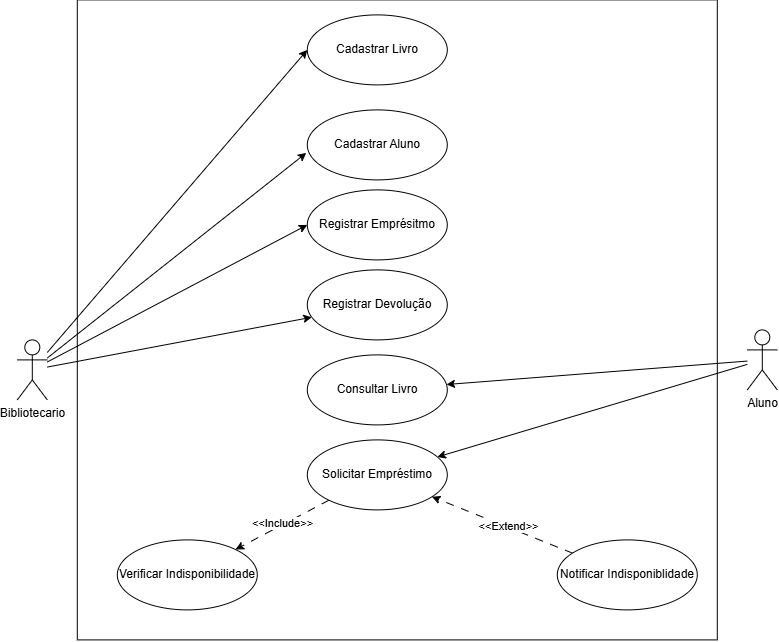

The diagram above was exported from draw.io. Its source (the exported page's mxGraphModel, read from the mxfile embedded in the PNG):
<mxGraphModel dx="1178" dy="601" grid="1" gridSize="10" guides="1" tooltips="1" connect="1" arrows="1" fold="1" page="1" pageScale="1" pageWidth="827" pageHeight="1169" math="0" shadow="0">
  <root>
    <mxCell id="0" />
    <mxCell id="1" parent="0" />
    <mxCell id="imeYpyrqQOLbZ8N2_owA-1" parent="1" style="whiteSpace=wrap;html=1;aspect=fixed;" value="" vertex="1">
      <mxGeometry height="640" width="640" x="100" y="350" as="geometry" />
    </mxCell>
    <mxCell id="imeYpyrqQOLbZ8N2_owA-20" edge="1" parent="1" source="imeYpyrqQOLbZ8N2_owA-2" style="rounded=0;orthogonalLoop=1;jettySize=auto;html=1;" target="imeYpyrqQOLbZ8N2_owA-18">
      <mxGeometry relative="1" as="geometry" />
    </mxCell>
    <mxCell id="imeYpyrqQOLbZ8N2_owA-21" edge="1" parent="1" source="imeYpyrqQOLbZ8N2_owA-2" style="rounded=0;orthogonalLoop=1;jettySize=auto;html=1;" target="imeYpyrqQOLbZ8N2_owA-19">
      <mxGeometry relative="1" as="geometry" />
    </mxCell>
    <object label="Aluno&lt;div&gt;&lt;br&gt;&lt;/div&gt;" Aluno="" id="imeYpyrqQOLbZ8N2_owA-2">
      <mxCell parent="1" style="shape=umlActor;verticalLabelPosition=bottom;verticalAlign=top;html=1;outlineConnect=0;" vertex="1">
        <mxGeometry height="60" width="30" x="770" y="680" as="geometry" />
      </mxCell>
    </object>
    <mxCell id="imeYpyrqQOLbZ8N2_owA-11" edge="1" parent="1" source="imeYpyrqQOLbZ8N2_owA-3" style="rounded=0;orthogonalLoop=1;jettySize=auto;html=1;entryX=0;entryY=0.5;entryDx=0;entryDy=0;" target="imeYpyrqQOLbZ8N2_owA-9">
      <mxGeometry relative="1" as="geometry" />
    </mxCell>
    <mxCell id="imeYpyrqQOLbZ8N2_owA-16" edge="1" parent="1" source="imeYpyrqQOLbZ8N2_owA-3" style="rounded=0;orthogonalLoop=1;jettySize=auto;html=1;entryX=0;entryY=0.5;entryDx=0;entryDy=0;" target="imeYpyrqQOLbZ8N2_owA-14">
      <mxGeometry relative="1" as="geometry" />
    </mxCell>
    <mxCell id="imeYpyrqQOLbZ8N2_owA-17" edge="1" parent="1" source="imeYpyrqQOLbZ8N2_owA-3" style="rounded=0;orthogonalLoop=1;jettySize=auto;html=1;" target="imeYpyrqQOLbZ8N2_owA-15">
      <mxGeometry relative="1" as="geometry" />
    </mxCell>
    <mxCell id="imeYpyrqQOLbZ8N2_owA-3" parent="1" style="shape=umlActor;verticalLabelPosition=bottom;verticalAlign=top;html=1;outlineConnect=0;" value="Bibliotecario" vertex="1">
      <mxGeometry height="60" width="30" x="40" y="690" as="geometry" />
    </mxCell>
    <mxCell id="imeYpyrqQOLbZ8N2_owA-9" parent="1" style="ellipse;whiteSpace=wrap;html=1;" value="Cadastrar L&lt;span style=&quot;background-color: transparent; color: light-dark(rgb(0, 0, 0), rgb(255, 255, 255));&quot;&gt;ivro&lt;/span&gt;" vertex="1">
      <mxGeometry height="70" width="140" x="330" y="365" as="geometry" />
    </mxCell>
    <mxCell id="imeYpyrqQOLbZ8N2_owA-10" parent="1" style="ellipse;whiteSpace=wrap;html=1;" value="Cadastrar Aluno" vertex="1">
      <mxGeometry height="70" width="140" x="330" y="460" as="geometry" />
    </mxCell>
    <mxCell id="imeYpyrqQOLbZ8N2_owA-13" edge="1" parent="1" source="imeYpyrqQOLbZ8N2_owA-3" style="rounded=0;orthogonalLoop=1;jettySize=auto;html=1;entryX=-0.007;entryY=0.614;entryDx=0;entryDy=0;entryPerimeter=0;" target="imeYpyrqQOLbZ8N2_owA-10">
      <mxGeometry relative="1" as="geometry" />
    </mxCell>
    <mxCell id="imeYpyrqQOLbZ8N2_owA-14" parent="1" style="ellipse;whiteSpace=wrap;html=1;" value="Registrar Emprésitmo" vertex="1">
      <mxGeometry height="70" width="140" x="330" y="540" as="geometry" />
    </mxCell>
    <mxCell id="imeYpyrqQOLbZ8N2_owA-15" parent="1" style="ellipse;whiteSpace=wrap;html=1;" value="Registrar Devolução" vertex="1">
      <mxGeometry height="70" width="140" x="330" y="620" as="geometry" />
    </mxCell>
    <mxCell id="imeYpyrqQOLbZ8N2_owA-18" parent="1" style="ellipse;whiteSpace=wrap;html=1;" value="Consultar Livro" vertex="1">
      <mxGeometry height="70" width="140" x="330" y="705" as="geometry" />
    </mxCell>
    <mxCell id="imeYpyrqQOLbZ8N2_owA-26" edge="1" parent="1" source="imeYpyrqQOLbZ8N2_owA-19" style="rounded=0;orthogonalLoop=1;jettySize=auto;html=1;dashed=1;dashPattern=8 8;" target="imeYpyrqQOLbZ8N2_owA-23">
      <mxGeometry relative="1" as="geometry" />
    </mxCell>
    <mxCell id="imeYpyrqQOLbZ8N2_owA-29" connectable="0" parent="imeYpyrqQOLbZ8N2_owA-26" style="edgeLabel;html=1;align=center;verticalAlign=middle;resizable=0;points=[];" value="&amp;lt;&amp;lt;Include&amp;gt;&amp;gt;" vertex="1">
      <mxGeometry relative="1" x="-0.0087" y="-2" as="geometry">
        <mxPoint as="offset" />
      </mxGeometry>
    </mxCell>
    <mxCell id="imeYpyrqQOLbZ8N2_owA-19" parent="1" style="ellipse;whiteSpace=wrap;html=1;" value="Solicitar Empréstimo" vertex="1">
      <mxGeometry height="70" width="140" x="330" y="790" as="geometry" />
    </mxCell>
    <mxCell id="imeYpyrqQOLbZ8N2_owA-23" parent="1" style="ellipse;whiteSpace=wrap;html=1;" value="Verificar Indisponibilidade" vertex="1">
      <mxGeometry height="70" width="140" x="140" y="890" as="geometry" />
    </mxCell>
    <mxCell id="imeYpyrqQOLbZ8N2_owA-28" edge="1" parent="1" source="imeYpyrqQOLbZ8N2_owA-24" style="rounded=0;orthogonalLoop=1;jettySize=auto;html=1;dashed=1;dashPattern=8 8;" target="imeYpyrqQOLbZ8N2_owA-19">
      <mxGeometry relative="1" as="geometry" />
    </mxCell>
    <mxCell id="imeYpyrqQOLbZ8N2_owA-30" connectable="0" parent="imeYpyrqQOLbZ8N2_owA-28" style="edgeLabel;html=1;align=center;verticalAlign=middle;resizable=0;points=[];" value="&amp;lt;&amp;lt;Extend&amp;gt;&amp;gt;" vertex="1">
      <mxGeometry relative="1" x="-0.0734" y="-1" as="geometry">
        <mxPoint as="offset" />
      </mxGeometry>
    </mxCell>
    <mxCell id="imeYpyrqQOLbZ8N2_owA-24" parent="1" style="ellipse;whiteSpace=wrap;html=1;" value="Notificar Indisponiblidade" vertex="1">
      <mxGeometry height="70" width="140" x="580" y="890" as="geometry" />
    </mxCell>
  </root>
</mxGraphModel>